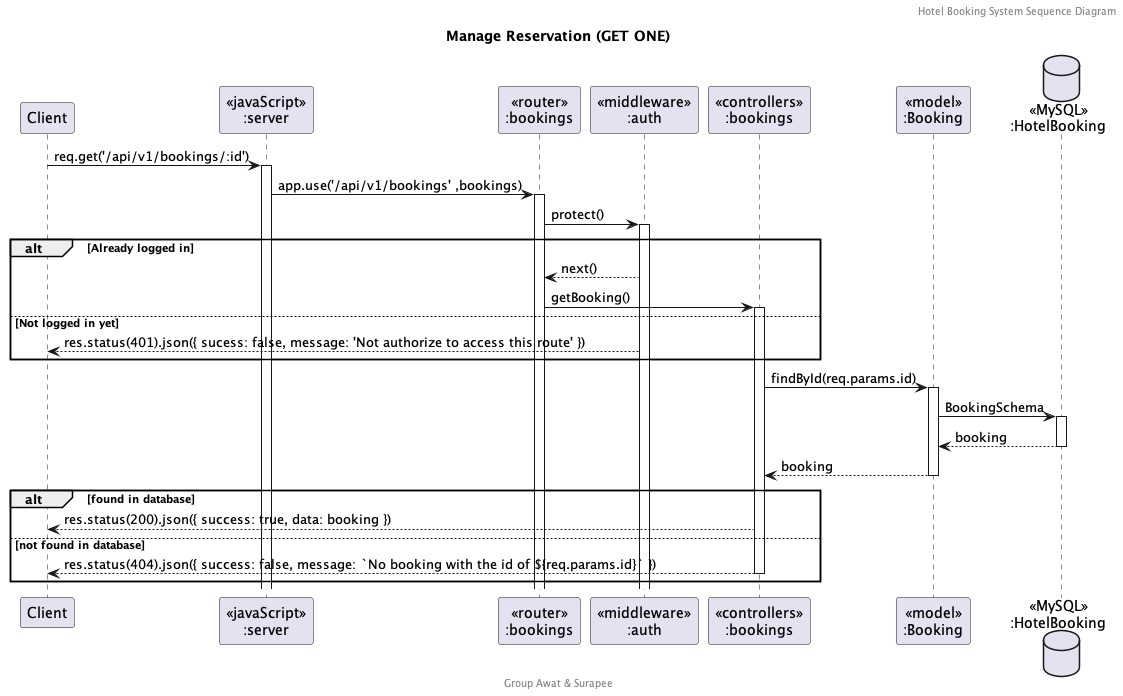

The diagram above was rendered by PlantUML. Its source (embedded in the PNG):
@startuml Manage Booking (GET ONE)

header Hotel Booking System Sequence Diagram
footer Group Awat & Surapee
title "Manage Reservation (GET ONE)"

participant "Client" as client
participant "<<javaScript>>\n:server" as server
participant "<<router>>\n:bookings" as routerBooking
participant "<<middleware>>\n:auth" as middleware
participant "<<controllers>>\n:bookings" as controllersBooking
participant "<<model>>\n:Booking" as modelBooking
database "<<MySQL>>\n:HotelBooking" as HotelBookingDatabase

client -> server ++:req.get('/api/v1/bookings/:id')
server -> routerBooking ++:app.use('/api/v1/bookings' ,bookings)
routerBooking -> middleware ++:protect()
alt Already logged in
    middleware --> routerBooking : next()
    routerBooking -> controllersBooking ++: getBooking()
else Not logged in yet
    middleware --> client : res.status(401).json({ sucess: false, message: 'Not authorize to access this route' })
end
controllersBooking -> modelBooking ++: findById(req.params.id)
modelBooking -> HotelBookingDatabase ++: BookingSchema
HotelBookingDatabase --> modelBooking --: booking
controllersBooking <-- modelBooking --: booking
alt found in database
    controllersBooking --> client :res.status(200).json({ success: true, data: booking })
else not found in database
    controllersBooking --> client --: res.status(404).json({ success: false, message: `No booking with the id of ${req.params.id}` })
end

@enduml